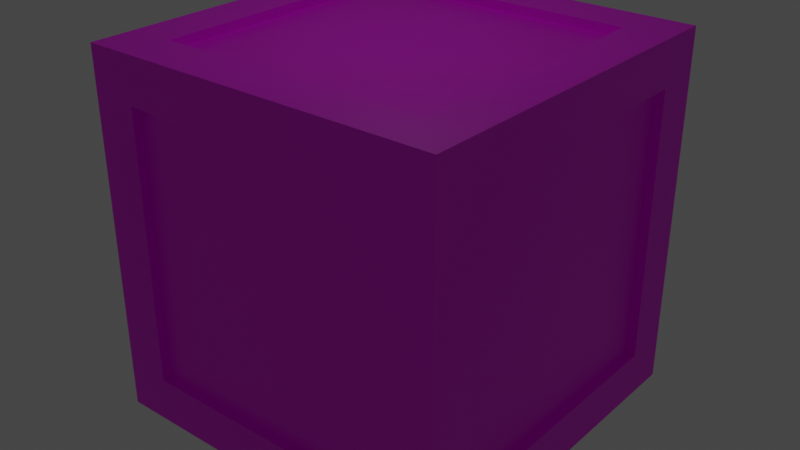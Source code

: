 # Source: crate.blend  (saved by Blender 2.93.20; exported with 4.5.12 LTS)
import bpy
from mathutils import Matrix  # noqa: F401  (used for matrix-valued properties, if any)

bpy.ops.wm.read_factory_settings(use_empty=True)
scene = bpy.context.scene
scene.name = 'Scene'

# ---- collections
col_collection = bpy.data.collections.new('Collection'); scene.collection.children.link(col_collection)

# ---- images (referenced by path relative to the original .blend; pixels are not part of the script)
import os
ASSET_DIR = os.environ.get("B2B_ASSET_DIR", "")  # directory of the original .blend (textures are referenced by path, not embedded)
HERE = os.path.dirname(os.path.abspath(__file__))  # packed textures are extracted next to this script under _unpacked/

def load_image(name, relpath, width, height, colorspace="sRGB"):
    """Load a texture the original file referenced (path relative to the .blend, or extracted next to this script)."""
    p = next((c for c in (os.path.join(HERE, relpath), os.path.join(ASSET_DIR, relpath)) if relpath and os.path.exists(c)), "")
    if p:
        img = bpy.data.images.load(p, check_existing=True)
        img.name = name
    else:  # same state as the original file: an image datablock whose file is absent (Cycles renders it pink)
        img = bpy.data.images.new(name, width, height)
        img.source = "FILE"
        img.filepath = "//" + (relpath or name)
    img.colorspace_settings.name = colorspace
    return img
img_diffuse_png = load_image('diffuse.png', 'diffuse.png', 1024, 1024, 'sRGB')

# ---- materials (node trees are filled in below, after node groups)
mat_default_obj = bpy.data.materials.new('Default OBJ')
mat_default_obj.use_transparent_shadow = False

# ---- material node trees
mat_default_obj.use_nodes = True; mat_default_obj.node_tree.nodes.clear()
_N = mat_default_obj.node_tree.nodes; _L = mat_default_obj.node_tree.links
n0 = _N.new('ShaderNodeBsdfPrincipled'); n0.name = 'Principled BSDF'; n0.location = (10, 300)
n0.distribution = 'GGX'
n0.subsurface_method = 'BURLEY'
n0.inputs[3].default_value = 1.45
n0.inputs[27].default_value = (0.0, 0.0, 0.0, 1.0)
n0.inputs[28].default_value = 1.0
n1 = _N.new('ShaderNodeOutputMaterial'); n1.name = 'Material Output'; n1.location = (300, 300)
n2 = _N.new('ShaderNodeTexImage'); n2.name = 'Image Texture'; n2.location = (-280, 270)
n2.image = img_diffuse_png
n3 = _N.new('ShaderNodeTexImage'); n3.name = 'Image Texture.001'; n3.location = (-280, 180)
_L.new(n0.outputs[0], n1.inputs[0])
_L.new(n2.outputs[0], n0.inputs[0])
n1.is_active_output = True

# ---- world
world_world = bpy.data.worlds.new('World'); scene.world = world_world
world_world.use_nodes = True; world_world.node_tree.nodes.clear()
_N = world_world.node_tree.nodes; _L = world_world.node_tree.links
n0 = _N.new('ShaderNodeOutputWorld'); n0.name = 'World Output'; n0.location = (300, 300)
n1 = _N.new('ShaderNodeBackground'); n1.name = 'Background'; n1.location = (10, 300)
n1.inputs[0].default_value = (0.05088, 0.05088, 0.05088, 1.0)
_L.new(n1.outputs[0], n0.inputs[0])
n0.is_active_output = True
world_world.color = (0.05088, 0.05088, 0.05088)
world_world.use_sun_shadow = False
world_world.sun_shadow_jitter_overblur = 0.0

# ---- lights
light_point = bpy.data.lights.new('Point', 'POINT')
light_point.transmission_factor = 0.0
light_point.shadow_soft_size = 0.25
light_point.shadow_maximum_resolution = 0.006
light_point.use_absolute_resolution = True

# ---- meshes
me_cube_cube_001 = bpy.data.meshes.new('Cube_Cube.001')
me_cube_cube_001.from_pydata([(-1.0, 1.0, -0.75), (-1.0, 0.75, -1.0), (-1.0, 0.75, -0.75), (0.75, 1.0, -1.0), (1.0, 0.75, -1.0), (0.75, 0.75, -1.0), (1.0, 1.0, 0.75), (1.0, 0.75, 1.0), (1.0, 0.75, 0.75), (-0.75, 1.0, 1.0), (-1.0, 0.75, 1.0), (-0.75, 0.75, 1.0), (1.0, -1.0, 0.75), (0.75, -1.0, 1.0), (0.75, -1.0, 0.75), (-1.0, 1.0, 0.75), (-0.75, 1.0, 0.75), (-0.75, 1.0, -0.75), (1.0, -0.75, -0.75), (1.0, -0.75, -1.0), (0.75, 0.75, 0.95), (-0.75, -0.75, 0.95), (0.75, -0.75, 0.95), (-1.0, -0.75, 0.75), (-1.0, -0.75, 1.0), (1.0, -0.75, 0.75), (1.0, -1.0, -0.75), (0.75, 0.95, 0.75), (-0.75, 0.95, -0.75), (-0.75, 0.95, 0.75), (0.95, -0.75, 0.75), (0.95, 0.75, -0.75), (0.95, 0.75, 0.75), (0.75, -1.0, -0.75), (-0.75, -0.95, -0.75), (-0.75, -1.0, -0.75), (-0.95, -0.75, 0.75), (-1.0, -0.75, -0.75), (0.75, 1.0, 0.75), (1.0, 1.0, 1.0), (1.0, 0.75, -0.75), (1.0, 1.0, -0.75), (1.0, 1.0, -1.0), (-0.75, 0.75, -1.0), (-0.75, 1.0, -1.0), (0.75, -0.75, -1.0), (-0.75, -0.75, -0.95), (0.75, -0.75, -0.95), (-1.0, 1.0, -1.0), (0.75, 0.75, 1.0), (-0.75, -1.0, 0.75), (-1.0, -1.0, 1.0), (-1.0, -1.0, 0.75), (-0.75, -0.95, 0.75), (-0.75, -1.0, -1.0), (-1.0, -1.0, -0.75), (-1.0, -1.0, -1.0), (1.0, -1.0, -1.0), (0.75, -1.0, -1.0), (-0.75, -0.75, 1.0), (-0.75, -1.0, 1.0), (0.75, 0.95, -0.75), (0.75, 1.0, -0.75), (1.0, -0.75, 1.0), (1.0, -1.0, 1.0), (-0.75, 0.75, 0.95), (0.75, 0.75, -0.95), (0.75, -0.95, -0.75), (0.75, -0.95, 0.75), (0.95, -0.75, -0.75), (-1.0, -0.75, -1.0), (-0.95, -0.75, -0.75), (0.75, 1.0, 1.0), (-0.95, 0.75, 0.75), (-1.0, 0.75, 0.75), (-1.0, 1.0, 1.0), (-0.75, -0.75, -1.0), (0.75, -0.75, 1.0), (-0.75, 0.75, -0.95), (-0.95, 0.75, -0.75)], [], [(0, 1, 2), (3, 4, 5), (6, 7, 8), (9, 10, 11), (12, 13, 14), (15, 9, 16), (17, 15, 16), (4, 18, 19), (20, 21, 22), (10, 23, 24), (25, 26, 18), (27, 28, 29), (30, 31, 32), (33, 34, 35), (36, 37, 23), (38, 39, 6), (6, 40, 41), (3, 41, 42), (3, 43, 44), (45, 46, 47), (48, 17, 44), (8, 31, 40), (11, 20, 49), (50, 51, 52), (35, 53, 50), (54, 55, 56), (57, 33, 58), (59, 51, 60), (17, 61, 62), (14, 60, 50), (63, 13, 64), (22, 49, 20), (39, 49, 7), (65, 59, 21), (25, 64, 12), (19, 26, 57), (66, 45, 47), (42, 40, 4), (14, 67, 33), (50, 68, 14), (40, 69, 18), (45, 57, 58), (58, 35, 54), (70, 54, 56), (71, 2, 37), (48, 43, 1), (16, 72, 38), (30, 8, 25), (37, 56, 55), (50, 55, 35), (24, 52, 51), (73, 23, 74), (75, 74, 10), (38, 41, 62), (8, 63, 25), (16, 28, 17), (43, 46, 76), (5, 19, 45), (11, 24, 59), (2, 70, 37), (37, 52, 23), (0, 74, 15), (9, 49, 72), (44, 62, 3), (2, 73, 74), (21, 77, 22), (59, 13, 77), (69, 25, 18), (27, 16, 38), (7, 77, 63), (61, 38, 62), (5, 78, 43), (1, 76, 70), (78, 47, 46), (71, 73, 79), (68, 34, 67), (26, 14, 33), (58, 76, 45), (0, 48, 1), (3, 42, 4), (6, 39, 7), (9, 75, 10), (12, 64, 13), (15, 75, 9), (17, 0, 15), (4, 40, 18), (20, 65, 21), (10, 74, 23), (25, 12, 26), (27, 61, 28), (30, 69, 31), (33, 67, 34), (36, 71, 37), (38, 72, 39), (6, 8, 40), (3, 62, 41), (3, 5, 43), (45, 76, 46), (48, 0, 17), (8, 32, 31), (11, 65, 20), (50, 60, 51), (35, 34, 53), (54, 35, 55), (57, 26, 33), (59, 24, 51), (17, 28, 61), (14, 13, 60), (63, 77, 13), (22, 77, 49), (39, 72, 49), (65, 11, 59), (25, 63, 64), (19, 18, 26), (66, 5, 45), (42, 41, 40), (14, 68, 67), (50, 53, 68), (40, 31, 69), (45, 19, 57), (58, 33, 35), (70, 76, 54), (71, 79, 2), (48, 44, 43), (16, 9, 72), (30, 32, 8), (37, 70, 56), (50, 52, 55), (24, 23, 52), (73, 36, 23), (75, 15, 74), (38, 6, 41), (8, 7, 63), (16, 29, 28), (43, 78, 46), (5, 4, 19), (11, 10, 24), (2, 1, 70), (37, 55, 52), (0, 2, 74), (9, 11, 49), (44, 17, 62), (2, 79, 73), (21, 59, 77), (59, 60, 13), (69, 30, 25), (27, 29, 16), (7, 49, 77), (61, 27, 38), (5, 66, 78), (1, 43, 76), (78, 66, 47), (71, 36, 73), (68, 53, 34), (26, 12, 14), (58, 54, 76)])
me_cube_cube_001.polygons.foreach_set('use_smooth', [True] * 156)
_k = set([(0, 15), (0, 48), (1, 48), (1, 70), (2, 37), (2, 74), (2, 79), (3, 42), (3, 44), (4, 19), (4, 42), (5, 43), (5, 45), (5, 66), (6, 39), (6, 41), (7, 39), (7, 63), (8, 25), (8, 32), (8, 40), (9, 72), (9, 75), (10, 24), (10, 75), (11, 49), (11, 59), (11, 65), (12, 26), (12, 64), (13, 60), (13, 64), (14, 33), (14, 50), (14, 68), (15, 75), (16, 17), (16, 29), (16, 38), (17, 28), (17, 62), (18, 25), (18, 40), (18, 69), (19, 57), (20, 22), (20, 49), (20, 65), (21, 22), (21, 59), (21, 65), (22, 77), (23, 36), (23, 37), (23, 74), (24, 51), (25, 30), (26, 57), (27, 29), (27, 38), (27, 61), (28, 29), (28, 61), (30, 32), (30, 69), (31, 32), (31, 40), (31, 69), (33, 35), (33, 67), (34, 35), (34, 53), (34, 67), (35, 50), (36, 71), (36, 73), (37, 71), (38, 62), (39, 72), (41, 42), (43, 76), (43, 78), (44, 48), (45, 47), (45, 76), (46, 47), (46, 76), (46, 78), (47, 66), (49, 77), (50, 53), (51, 52), (51, 60), (52, 55), (53, 68), (54, 56), (54, 58), (55, 56), (56, 70), (57, 58), (59, 77), (61, 62), (63, 64), (66, 78), (67, 68), (71, 79), (73, 74), (73, 79)])
me_cube_cube_001.attributes.new('sharp_edge', 'BOOLEAN', 'EDGE').data.foreach_set('value', [ (min(e.vertices), max(e.vertices)) in _k for e in me_cube_cube_001.edges])
_uv = me_cube_cube_001.uv_layers.new(name='UVMap')
_uv.uv.foreach_set('vector', [0.125, 1.0, 0.0, 0.875, 0.125, 0.875, 0.125, 1.0, 0.0, 0.875, 0.125, 0.875, 0.125, 1.0, 0.0, 0.875, 0.125, 0.875, 0.125, 1.0, 0.0, 0.875, 0.125, 0.875, 1.0, 0.875, 0.875, 1.0, 0.875, 0.875, 0.0, 0.125, 0.125, 0.0, 0.125, 0.125, 0.125, 0.875, 0.0, 0.125, 0.125, 0.125, 1.0, 0.875, 0.875, 0.125, 1.0, 0.125, 0.875, 0.875, 0.125, 0.125, 0.875, 0.125, 1.0, 0.875, 0.875, 0.125, 1.0, 0.125, 0.125, 0.125, 0.875, 0.0, 0.875, 0.125, 0.875, 0.125, 0.125, 0.875, 0.125, 0.125, 0.125, 0.125, 0.875, 0.875, 0.125, 0.875, 0.8438, 0.1562, 0.1562, 0.1719, 0.1562, 0.1562, 0.1719, 0.8438, 0.1562, 0.1562, 0.1562, 0.8438, 0.875, 0.125, 1.0, 0.0, 1.0, 0.125, 0.125, 1.0, 0.875, 0.875, 0.875, 1.0, 0.875, 1.0, 1.0, 0.875, 1.0, 1.0, 0.125, 1.0, 0.875, 0.875, 0.875, 1.0, 0.8438, 0.1562, 0.1562, 0.1719, 0.8438, 0.1719, 0.0, 1.0, 0.125, 0.875, 0.125, 1.0, 0.8438, 0.8438, 0.8281, 0.1562, 0.8438, 0.1562, 0.1562, 0.8438, 0.8438, 0.8281, 0.8438, 0.8438, 0.125, 0.875, 0.0, 1.0, 0.0, 0.875, 0.1562, 0.1562, 0.1719, 0.8438, 0.1562, 0.8438, 0.125, 0.0, 0.0, 0.125, 0.0, 0.0, 1.0, 0.0, 0.875, 0.125, 0.875, 0.0, 0.125, 0.125, 0.0, 0.0, 0.125, 0.0, 0.1562, 0.8438, 0.8438, 0.8281, 0.8438, 0.8438, 0.875, 0.875, 0.125, 1.0, 0.125, 0.875, 1.0, 0.125, 0.875, 0.0, 1.0, 0.0, 0.1562, 0.8281, 0.8438, 0.8438, 0.8438, 0.8281, 1.0, 1.0, 0.875, 0.875, 1.0, 0.875, 0.8438, 0.8281, 0.1562, 0.8438, 0.1562, 0.8281, 0.125, 0.125, 0.0, 0.0, 0.125, 0.0, 1.0, 0.125, 0.875, 0.0, 1.0, 0.0, 0.8438, 0.1719, 0.1562, 0.1562, 0.1562, 0.1719, 1.0, 1.0, 0.875, 0.875, 1.0, 0.875, 0.1562, 0.8438, 0.1719, 0.1562, 0.1562, 0.1562, 0.1562, 0.1562, 0.8438, 0.1719, 0.8438, 0.1562, 0.8438, 0.8438, 0.8281, 0.1562, 0.8438, 0.1562, 0.125, 0.125, 0.0, 0.0, 0.125, 0.0, 0.875, 0.0, 0.125, 0.125, 0.125, 0.0, 1.0, 0.125, 0.875, 0.0, 1.0, 0.0, 0.1719, 0.1562, 0.1562, 0.8438, 0.1562, 0.1562, 1.0, 1.0, 0.875, 0.875, 1.0, 0.875, 0.125, 0.125, 0.875, 0.0, 0.875, 0.125, 0.8281, 0.1562, 0.8438, 0.8438, 0.8438, 0.1562, 0.125, 0.125, 0.0, 0.0, 0.125, 0.0, 0.125, 0.875, 0.0, 0.125, 0.125, 0.125, 1.0, 0.125, 0.875, 0.0, 1.0, 0.0, 0.1719, 0.8438, 0.1562, 0.1562, 0.1562, 0.8438, 1.0, 1.0, 0.875, 0.875, 1.0, 0.875, 0.875, 0.125, 1.0, 0.875, 0.875, 0.875, 0.125, 0.875, 0.0, 0.125, 0.125, 0.125, 0.8438, 0.8438, 0.8281, 0.1562, 0.8438, 0.1562, 0.8438, 0.1562, 0.1562, 0.1719, 0.1562, 0.1562, 0.125, 0.875, 0.0, 0.125, 0.125, 0.125, 0.125, 0.875, 0.0, 0.125, 0.125, 0.125, 0.125, 0.875, 0.0, 0.125, 0.125, 0.125, 0.125, 0.125, 0.875, 0.0, 0.875, 0.125, 0.125, 1.0, 0.875, 0.875, 0.875, 1.0, 0.125, 1.0, 0.875, 0.875, 0.875, 1.0, 0.125, 1.0, 0.875, 0.875, 0.875, 1.0, 0.1562, 0.1562, 0.1719, 0.8438, 0.1562, 0.8438, 0.1562, 0.8281, 0.8438, 0.8438, 0.8438, 0.8281, 0.125, 0.125, 0.875, 0.0, 0.875, 0.125, 0.8281, 0.1562, 0.8438, 0.8438, 0.8438, 0.1562, 0.8438, 0.8281, 0.1562, 0.8438, 0.8438, 0.8438, 1.0, 0.875, 0.875, 0.125, 1.0, 0.125, 0.8281, 0.1562, 0.8438, 0.8438, 0.8438, 0.1562, 0.8438, 0.1562, 0.1562, 0.1719, 0.1562, 0.1562, 1.0, 0.875, 0.875, 0.125, 1.0, 0.125, 0.875, 0.875, 0.125, 0.125, 0.875, 0.125, 0.125, 0.125, 0.875, 0.875, 0.125, 0.875, 0.875, 0.875, 0.125, 0.125, 0.875, 0.125, 1.0, 0.125, 0.875, 0.875, 0.875, 0.125, 0.125, 0.0, 0.875, 0.125, 0.125, 0.125, 0.125, 1.0, 0.0, 1.0, 0.0, 0.875, 0.125, 1.0, 0.0, 1.0, 0.0, 0.875, 0.125, 1.0, 0.0, 1.0, 0.0, 0.875, 0.125, 1.0, 0.0, 1.0, 0.0, 0.875, 1.0, 0.875, 1.0, 1.0, 0.875, 1.0, 0.0, 0.125, 0.0, 0.0, 0.125, 0.0, 0.125, 0.875, 0.0, 0.875, 0.0, 0.125, 1.0, 0.875, 0.875, 0.875, 0.875, 0.125, 0.875, 0.875, 0.125, 0.875, 0.125, 0.125, 1.0, 0.875, 0.875, 0.875, 0.875, 0.125, 0.125, 0.125, 0.125, 0.0, 0.875, 0.0, 0.875, 0.125, 0.875, 0.875, 0.125, 0.875, 0.125, 0.125, 0.875, 0.125, 0.875, 0.875, 0.8438, 0.1562, 0.8438, 0.1719, 0.1562, 0.1719, 0.1719, 0.8438, 0.1719, 0.1562, 0.1562, 0.1562, 0.875, 0.125, 0.875, 0.0, 1.0, 0.0, 0.125, 1.0, 0.125, 0.875, 0.875, 0.875, 0.875, 1.0, 0.875, 0.875, 1.0, 0.875, 0.125, 1.0, 0.125, 0.875, 0.875, 0.875, 0.8438, 0.1562, 0.1562, 0.1562, 0.1562, 0.1719, 0.0, 1.0, 0.0, 0.875, 0.125, 0.875, 0.8438, 0.8438, 0.8281, 0.8438, 0.8281, 0.1562, 0.1562, 0.8438, 0.1562, 0.8281, 0.8438, 0.8281, 0.125, 0.875, 0.125, 1.0, 0.0, 1.0, 0.1562, 0.1562, 0.1719, 0.1562, 0.1719, 0.8438, 0.125, 0.0, 0.125, 0.125, 0.0, 0.125, 1.0, 0.0, 1.0, 0.125, 0.875, 0.125, 0.125, 0.125, 0.0, 0.125, 0.0, 0.0, 0.1562, 0.8438, 0.1562, 0.8281, 0.8438, 0.8281, 0.875, 0.875, 0.875, 1.0, 0.125, 1.0, 1.0, 0.125, 0.875, 0.125, 0.875, 0.0, 0.1562, 0.8281, 0.1562, 0.8438, 0.8438, 0.8438, 1.0, 1.0, 0.875, 1.0, 0.875, 0.875, 0.8438, 0.8281, 0.8438, 0.8438, 0.1562, 0.8438, 0.125, 0.125, 0.0, 0.125, 0.0, 0.0, 1.0, 0.125, 0.875, 0.125, 0.875, 0.0, 0.8438, 0.1719, 0.8438, 0.1562, 0.1562, 0.1562, 1.0, 1.0, 0.875, 1.0, 0.875, 0.875, 0.1562, 0.8438, 0.1719, 0.8438, 0.1719, 0.1562, 0.1562, 0.1562, 0.1562, 0.1719, 0.8438, 0.1719, 0.8438, 0.8438, 0.8281, 0.8438, 0.8281, 0.1562, 0.125, 0.125, 0.0, 0.125, 0.0, 0.0, 0.875, 0.0, 0.875, 0.125, 0.125, 0.125, 1.0, 0.125, 0.875, 0.125, 0.875, 0.0, 0.1719, 0.1562, 0.1719, 0.8438, 0.1562, 0.8438, 1.0, 1.0, 0.875, 1.0, 0.875, 0.875, 0.125, 0.125, 0.125, 0.0, 0.875, 0.0, 0.8281, 0.1562, 0.8281, 0.8438, 0.8438, 0.8438, 0.125, 0.125, 0.0, 0.125, 0.0, 0.0, 0.125, 0.875, 0.0, 0.875, 0.0, 0.125, 1.0, 0.125, 0.875, 0.125, 0.875, 0.0, 0.1719, 0.8438, 0.1719, 0.1562, 0.1562, 0.1562, 1.0, 1.0, 0.875, 1.0, 0.875, 0.875, 0.875, 0.125, 1.0, 0.125, 1.0, 0.875, 0.125, 0.875, 0.0, 0.875, 0.0, 0.125, 0.8438, 0.8438, 0.8281, 0.8438, 0.8281, 0.1562, 0.8438, 0.1562, 0.8438, 0.1719, 0.1562, 0.1719, 0.125, 0.875, 0.0, 0.875, 0.0, 0.125, 0.125, 0.875, 0.0, 0.875, 0.0, 0.125, 0.125, 0.875, 0.0, 0.875, 0.0, 0.125, 0.125, 0.125, 0.125, 0.0, 0.875, 0.0, 0.125, 1.0, 0.125, 0.875, 0.875, 0.875, 0.125, 1.0, 0.125, 0.875, 0.875, 0.875, 0.125, 1.0, 0.125, 0.875, 0.875, 0.875, 0.1562, 0.1562, 0.1719, 0.1562, 0.1719, 0.8438, 0.1562, 0.8281, 0.1562, 0.8438, 0.8438, 0.8438, 0.125, 0.125, 0.125, 0.0, 0.875, 0.0, 0.8281, 0.1562, 0.8281, 0.8438, 0.8438, 0.8438, 0.8438, 0.8281, 0.1562, 0.8281, 0.1562, 0.8438, 1.0, 0.875, 0.875, 0.875, 0.875, 0.125, 0.8281, 0.1562, 0.8281, 0.8438, 0.8438, 0.8438, 0.8438, 0.1562, 0.8438, 0.1719, 0.1562, 0.1719, 1.0, 0.875, 0.875, 0.875, 0.875, 0.125, 0.875, 0.875, 0.125, 0.875, 0.125, 0.125, 0.125, 0.125, 0.875, 0.125, 0.875, 0.875, 0.875, 0.875, 0.125, 0.875, 0.125, 0.125, 1.0, 0.125, 1.0, 0.875, 0.875, 0.875, 0.125, 0.0, 0.875, 0.0, 0.875, 0.125])
me_cube_cube_001.materials.append(mat_default_obj)
me_cube_cube_001.use_remesh_fix_poles = True
me_cube_cube_001.use_remesh_preserve_attributes = False
me_cube_cube_001.update()
me_cube_cube_001.normals_split_custom_set([tuple(v) for v in zip(*[iter([-1.0, 0.0, 0.0, -1.0, 0.0, 0.0, -1.0, 0.0, 0.0, 0.0, 0.0, -1.0, 0.0, 0.0, -1.0, 0.0, 0.0, -1.0, 1.0, 0.0, 0.0, 1.0, 0.0, 0.0, 1.0, 0.0, 0.0, 0.0, 0.0, 1.0, 0.0, 0.0, 1.0, 0.0, 0.0, 1.0, 0.0, -1.0, 0.0, 0.0, -1.0, 0.0, 0.0, -1.0, 0.0, 0.0, 1.0, 0.0, 0.0, 1.0, 0.0, 0.0, 1.0, 0.0, 0.0, 1.0, 0.0, 0.0, 1.0, 0.0, 0.0, 1.0, 0.0, 1.0, 0.0, 0.0, 1.0, 0.0, 0.0, 1.0, 0.0, 0.0, 0.0, 0.0, 1.0, 0.0, 0.0, 1.0, 0.0, 0.0, 1.0, -1.0, 0.0, 0.0, -1.0, 0.0, 0.0, -1.0, 0.0, 0.0, 1.0, 0.0, 0.0, 1.0, 0.0, 0.0, 1.0, 0.0, 0.0, 0.0, 1.0, 0.0, 0.0, 1.0, 0.0, 0.0, 1.0, 0.0, 1.0, 0.0, 0.0, 1.0, 0.0, 0.0, 1.0, 0.0, 0.0, 0.0, 0.0, 1.0, 0.0, 0.0, 1.0, 0.0, 0.0, 1.0, 0.0, 1.0, 0.0, 0.0, 1.0, 0.0, 0.0, 1.0, 0.0, 0.0, 1.0, 0.0, 0.0, 1.0, 0.0, 0.0, 1.0, 0.0, 1.0, 0.0, 0.0, 1.0, 0.0, 0.0, 1.0, 0.0, 0.0, 0.0, 1.0, 0.0, 0.0, 1.0, 0.0, 0.0, 1.0, 0.0, 0.0, 0.0, -1.0, 0.0, 0.0, -1.0, 0.0, 0.0, -1.0, 0.0, 1.0, 0.0, 0.0, 1.0, 0.0, 0.0, 1.0, 0.0, 0.0, 1.0, 0.0, 0.0, 1.0, 0.0, 0.0, 1.0, 0.0, 0.0, -1.0, 0.0, 0.0, -1.0, 0.0, 0.0, -1.0, 0.0, 0.0, -1.0, 0.0, 0.0, -1.0, 0.0, 0.0, -1.0, 0.0, 0.0, -1.0, 0.0, 0.0, -1.0, 0.0, 0.0, -1.0, 0.0, 1.0, 0.0, 0.0, 1.0, 0.0, 0.0, 1.0, 0.0, 0.0, 0.0, -1.0, 0.0, 0.0, -1.0, 0.0, 0.0, -1.0, 0.0, 0.0, -1.0, 0.0, 0.0, -1.0, 0.0, 0.0, -1.0, 0.0, 0.0, 0.0, 1.0, 0.0, 0.0, 1.0, 0.0, 0.0, 1.0, 0.0, 0.0, 1.0, 0.0, 0.0, 1.0, 0.0, 0.0, 1.0, 0.0, -1.0, 0.0, 0.0, -1.0, 0.0, 0.0, -1.0, 0.0, 0.0, 0.0, 1.0, 0.0, 0.0, 1.0, 0.0, 0.0, 1.0, -1.0, 0.0, 0.0, -1.0, 0.0, 0.0, -1.0, 0.0, 0.0, 0.0, 0.0, 1.0, 0.0, 0.0, 1.0, 0.0, 0.0, 1.0, 1.0, 0.0, 0.0, 1.0, 0.0, 0.0, 1.0, 0.0, 0.0, 1.0, 0.0, 0.0, 1.0, 0.0, 0.0, 1.0, 0.0, 0.0, 1.0, 0.0, 0.0, 1.0, 0.0, 0.0, 1.0, 0.0, 0.0, -1.0, 0.0, 0.0, -1.0, 0.0, 0.0, -1.0, 0.0, 0.0, 1.0, 0.0, 0.0, 1.0, 0.0, 0.0, 1.0, 0.0, 0.0, -1.0, 0.0, 0.0, -1.0, 0.0, 0.0, -1.0, 0.0, 0.0, 0.0, 0.0, -1.0, 0.0, 0.0, -1.0, 0.0, 0.0, -1.0, 0.0, 0.0, 1.0, 0.0, 0.0, 1.0, 0.0, 0.0, 1.0, 0.0, 0.0, -1.0, 0.0, 0.0, -1.0, 0.0, 0.0, -1.0, 0.0, -1.0, 0.0, 0.0, -1.0, 0.0, 0.0, -1.0, 0.0, 0.0, 0.0, -1.0, 0.0, 0.0, -1.0, 0.0, 0.0, -1.0, 0.0, 0.0, 1.0, 0.0, 0.0, 1.0, 0.0, 0.0, 1.0, 0.0, 0.0, -1.0, 0.0, 0.0, -1.0, 0.0, 0.0, -1.0, 0.0, 1.0, 0.0, 0.0, 1.0, 0.0, 0.0, 1.0, 0.0, 0.0, 0.0, -1.0, 0.0, 0.0, -1.0, 0.0, 0.0, -1.0, -1.0, 0.0, 0.0, -1.0, 0.0, 0.0, -1.0, 0.0, 0.0, 0.0, -1.0, 0.0, 0.0, -1.0, 0.0, 0.0, -1.0, 0.0, -1.0, 0.0, 0.0, -1.0, 0.0, 0.0, -1.0, 0.0, 0.0, 0.0, 0.0, -1.0, 0.0, 0.0, -1.0, 0.0, 0.0, -1.0, -1.0, 0.0, 0.0, -1.0, 0.0, 0.0, -1.0, 0.0, 0.0, 0.0, 1.0, 0.0, 0.0, 1.0, 0.0, 0.0, 1.0, 0.0, 1.0, 0.0, 0.0, 1.0, 0.0, 0.0, 1.0, 0.0, 0.0, 1.0, 0.0, 0.0, 1.0, 0.0, 0.0, 1.0, 0.0, 0.0, 1.0, 0.0, 0.0, 1.0, 0.0, 0.0, 1.0, 0.0, 0.0, 0.0, 0.0, -1.0, 0.0, 0.0, -1.0, 0.0, 0.0, -1.0, 0.0, 0.0, 1.0, 0.0, 0.0, 1.0, 0.0, 0.0, 1.0, -1.0, 0.0, 0.0, -1.0, 0.0, 0.0, -1.0, 0.0, 0.0, -1.0, 0.0, 0.0, -1.0, 0.0, 0.0, -1.0, 0.0, 0.0, -1.0, 0.0, 0.0, -1.0, 0.0, 0.0, -1.0, 0.0, 0.0, 0.0, 0.0, 1.0, 0.0, 0.0, 1.0, 0.0, 0.0, 1.0, 0.0, 1.0, 0.0, 0.0, 1.0, 0.0, 0.0, 1.0, 0.0, 0.0, -1.0, 0.0, 0.0, -1.0, 0.0, 0.0, -1.0, 0.0, 0.0, 1.0, 0.0, 0.0, 1.0, 0.0, 0.0, 1.0, 0.0, 0.0, 0.0, 1.0, 0.0, 0.0, 1.0, 0.0, 0.0, 1.0, 0.0, 1.0, 0.0, 0.0, 1.0, 0.0, 0.0, 1.0, 0.0, 0.0, 0.0, -1.0, 0.0, 0.0, -1.0, 0.0, 0.0, -1.0, 0.0, 0.0, 1.0, 0.0, 0.0, 1.0, 0.0, 0.0, 1.0, -1.0, 0.0, 0.0, -1.0, 0.0, 0.0, -1.0, 0.0, 0.0, 0.0, -1.0, 0.0, 0.0, -1.0, 0.0, 0.0, -1.0, 0.0, 0.0, 0.0, -1.0, 0.0, 0.0, -1.0, 0.0, 0.0, -1.0, 0.0, 0.0, -1.0, 0.0, 0.0, -1.0, 0.0, 0.0, -1.0, -1.0, 0.0, 0.0, -1.0, 0.0, 0.0, -1.0, 0.0, 0.0, 0.0, -1.0, 0.0, 0.0, -1.0, 0.0, 0.0, -1.0, 0.0, 0.0, -1.0, 0.0, 0.0, -1.0, 0.0, 0.0, -1.0, 0.0, 0.0, 0.0, -1.0, 0.0, 0.0, -1.0, 0.0, 0.0, -1.0, -1.0, 0.0, 0.0, -1.0, 0.0, 0.0, -1.0, 0.0, 0.0, 0.0, 0.0, -1.0, 0.0, 0.0, -1.0, 0.0, 0.0, -1.0, 1.0, 0.0, 0.0, 1.0, 0.0, 0.0, 1.0, 0.0, 0.0, 0.0, 0.0, 1.0, 0.0, 0.0, 1.0, 0.0, 0.0, 1.0, 0.0, -1.0, 0.0, 0.0, -1.0, 0.0, 0.0, -1.0, 0.0, 0.0, 1.0, 0.0, 0.0, 1.0, 0.0, 0.0, 1.0, 0.0, 0.0, 1.0, 0.0, 0.0, 1.0, 0.0, 0.0, 1.0, 0.0, 1.0, 0.0, 0.0, 1.0, 0.0, 0.0, 1.0, 0.0, 0.0, 0.0, 0.0, 1.0, 0.0, 0.0, 1.0, 0.0, 0.0, 1.0, -1.0, 0.0, 0.0, -1.0, 0.0, 0.0, -1.0, 0.0, 0.0, 1.0, 0.0, 0.0, 1.0, 0.0, 0.0, 1.0, 0.0, 0.0, 0.0, 1.0, 0.0, 0.0, 1.0, 0.0, 0.0, 1.0, 0.0, 1.0, 0.0, 0.0, 1.0, 0.0, 0.0, 1.0, 0.0, 0.0, 0.0, 0.0, 1.0, 0.0, 0.0, 1.0, 0.0, 0.0, 1.0, 0.0, 1.0, 0.0, 0.0, 1.0, 0.0, 0.0, 1.0, 0.0, 0.0, 1.0, 0.0, 0.0, 1.0, 0.0, 0.0, 1.0, 0.0, 1.0, 0.0, 0.0, 1.0, 0.0, 0.0, 1.0, 0.0, 0.0, 0.0, 1.0, 0.0, 0.0, 1.0, 0.0, 0.0, 1.0, 0.0, 0.0, 0.0, -1.0, 0.0, 0.0, -1.0, 0.0, 0.0, -1.0, 0.0, 1.0, 0.0, 0.0, 1.0, 0.0, 0.0, 1.0, 0.0, 0.0, 1.0, 0.0, 0.0, 1.0, 0.0, 0.0, 1.0, 0.0, 0.0, -1.0, 0.0, 0.0, -1.0, 0.0, 0.0, -1.0, 0.0, 0.0, -1.0, 0.0, 0.0, -1.0, 0.0, 0.0, -1.0, 0.0, 0.0, -1.0, 0.0, 0.0, -1.0, 0.0, 0.0, -1.0, 0.0, 1.0, 0.0, 0.0, 1.0, 0.0, 0.0, 1.0, 0.0, 0.0, 0.0, -1.0, 0.0, 0.0, -1.0, 0.0, 0.0, -1.0, 0.0, 0.0, -1.0, 0.0, 0.0, -1.0, 0.0, 0.0, -1.0, 0.0, 0.0, 0.0, 1.0, 0.0, 0.0, 1.0, 0.0, 0.0, 1.0, 0.0, 0.0, 1.0, 0.0, 0.0, 1.0, 0.0, 0.0, 1.0, 0.0, -1.0, 0.0, 0.0, -1.0, 0.0, 0.0, -1.0, 0.0, 0.0, 0.0, 1.0, 0.0, 0.0, 1.0, 0.0, 0.0, 1.0, -1.0, 0.0, 0.0, -1.0, 0.0, 0.0, -1.0, 0.0, 0.0, 0.0, 0.0, 1.0, 0.0, 0.0, 1.0, 0.0, 0.0, 1.0, 1.0, 0.0, 0.0, 1.0, 0.0, 0.0, 1.0, 0.0, 0.0, 1.0, 0.0, 0.0, 1.0, 0.0, 0.0, 1.0, 0.0, 0.0, 1.0, 0.0, 0.0, 1.0, 0.0, 0.0, 1.0, 0.0, 0.0, -1.0, 0.0, 0.0, -1.0, 0.0, 0.0, -1.0, 0.0, 0.0, 1.0, 0.0, 0.0, 1.0, 0.0, 0.0, 1.0, 0.0, 0.0, -1.0, 0.0, 0.0, -1.0, 0.0, 0.0, -1.0, 0.0, 0.0, 0.0, 0.0, -1.0, 0.0, 0.0, -1.0, 0.0, 0.0, -1.0, 0.0, 0.0, 1.0, 0.0, 0.0, 1.0, 0.0, 0.0, 1.0, 0.0, 0.0, -1.0, 0.0, 0.0, -1.0, 0.0, 0.0, -1.0, 0.0, -1.0, 0.0, 0.0, -1.0, 0.0, 0.0, -1.0, 0.0, 0.0, 0.0, -1.0, 0.0, 0.0, -1.0, 0.0, 0.0, -1.0, 0.0, 0.0, 1.0, 0.0, 0.0, 1.0, 0.0, 0.0, 1.0, 0.0, 0.0, -1.0, 0.0, 0.0, -1.0, 0.0, 0.0, -1.0, 0.0, 1.0, 0.0, 0.0, 1.0, 0.0, 0.0, 1.0, 0.0, 0.0, 0.0, -1.0, 0.0, 0.0, -1.0, 0.0, 0.0, -1.0, -1.0, 0.0, 0.0, -1.0, 0.0, 0.0, -1.0, 0.0, 0.0, 0.0, -1.0, 0.0, 0.0, -1.0, 0.0, 0.0, -1.0, 0.0, -1.0, 0.0, 0.0, -1.0, 0.0, 0.0, -1.0, 0.0, 0.0, 0.0, 0.0, -1.0, 0.0, 0.0, -1.0, 0.0, 0.0, -1.0, -1.0, 0.0, 0.0, -1.0, 0.0, 0.0, -1.0, 0.0, 0.0, 0.0, 1.0, 0.0, 0.0, 1.0, 0.0, 0.0, 1.0, 0.0, 1.0, 0.0, 0.0, 1.0, 0.0, 0.0, 1.0, 0.0, 0.0, 1.0, 0.0, 0.0, 1.0, 0.0, 0.0, 1.0, 0.0, 0.0, 1.0, 0.0, 0.0, 1.0, 0.0, 0.0, 1.0, 0.0, 0.0, 0.0, 0.0, -1.0, 0.0, 0.0, -1.0, 0.0, 0.0, -1.0, 0.0, 0.0, 1.0, 0.0, 0.0, 1.0, 0.0, 0.0, 1.0, -1.0, 0.0, 0.0, -1.0, 0.0, 0.0, -1.0, 0.0, 0.0, -1.0, 0.0, 0.0, -1.0, 0.0, 0.0, -1.0, 0.0, 0.0, -1.0, 0.0, 0.0, -1.0, 0.0, 0.0, -1.0, 0.0, 0.0, 0.0, 0.0, 1.0, 0.0, 0.0, 1.0, 0.0, 0.0, 1.0, 0.0, 1.0, 0.0, 0.0, 1.0, 0.0, 0.0, 1.0, 0.0, 0.0, -1.0, 0.0, 0.0, -1.0, 0.0, 0.0, -1.0, 0.0, 0.0, 1.0, 0.0, 0.0, 1.0, 0.0, 0.0, 1.0, 0.0, 0.0, 0.0, 1.0, 0.0, 0.0, 1.0, 0.0, 0.0, 1.0, 0.0, 1.0, 0.0, 0.0, 1.0, 0.0, 0.0, 1.0, 0.0, 0.0, 0.0, -1.0, 0.0, 0.0, -1.0, 0.0, 0.0, -1.0, 0.0, 0.0, 1.0, 0.0, 0.0, 1.0, 0.0, 0.0, 1.0, -1.0, 0.0, 0.0, -1.0, 0.0, 0.0, -1.0, 0.0, 0.0, 0.0, -1.0, 0.0, 0.0, -1.0, 0.0, 0.0, -1.0, 0.0, 0.0, 0.0, -1.0, 0.0, 0.0, -1.0, 0.0, 0.0, -1.0, 0.0, 0.0, -1.0, 0.0, 0.0, -1.0, 0.0, 0.0, -1.0, -1.0, 0.0, 0.0, -1.0, 0.0, 0.0, -1.0, 0.0, 0.0, 0.0, -1.0, 0.0, 0.0, -1.0, 0.0, 0.0, -1.0, 0.0, 0.0, -1.0, 0.0, 0.0, -1.0, 0.0, 0.0, -1.0, 0.0, 0.0, 0.0, -1.0, 0.0, 0.0, -1.0, 0.0, 0.0, -1.0])] * 3)])

# ---- objects
ob_cube_cube_001 = bpy.data.objects.new('Cube_Cube.001', me_cube_cube_001)
ob_point = bpy.data.objects.new('Point', light_point)

# ---- transforms, parenting, visibility, modifiers, constraints
ob_cube_cube_001.location = (0.0, 0.0, 0.0)
ob_cube_cube_001.rotation_euler = (1.571, -0.0, 0.0)
ob_point.location = (0.0, 0.0, 2.635)

# ---- collection membership
col_collection.objects.link(ob_cube_cube_001)
col_collection.objects.link(ob_point)

# ---- scene / render settings (as saved in the file)
scene.frame_start = 1; scene.frame_end = 250; scene.frame_set(1)
scene.render.engine = 'BLENDER_EEVEE_NEXT'
scene.cycles.use_denoising = False
scene.cycles.samples = 128
scene.cycles.sampling_pattern = 'TABULATED_SOBOL'
scene.cycles.use_adaptive_sampling = False
scene.cycles.use_light_tree = False
scene.view_settings.view_transform = 'Filmic'
bpy.context.view_layer.update()

# ---- added for rendering (the .blend has no active camera): camera
cam_auto = bpy.data.cameras.new('AutoCamera')
cam_auto.lens = 50.0
cam_auto.sensor_width = 36.0
cam_auto.clip_end = 1000.0
ob_auto_camera = bpy.data.objects.new('AutoCamera', cam_auto)
scene.collection.objects.link(ob_auto_camera)
ob_auto_camera.location = (3.20507, -3.84609, 2.56406)
ob_auto_camera.rotation_euler = (1.09748, -7.21219e-08, 0.694738)
scene.camera = ob_auto_camera
bpy.context.view_layer.update()

